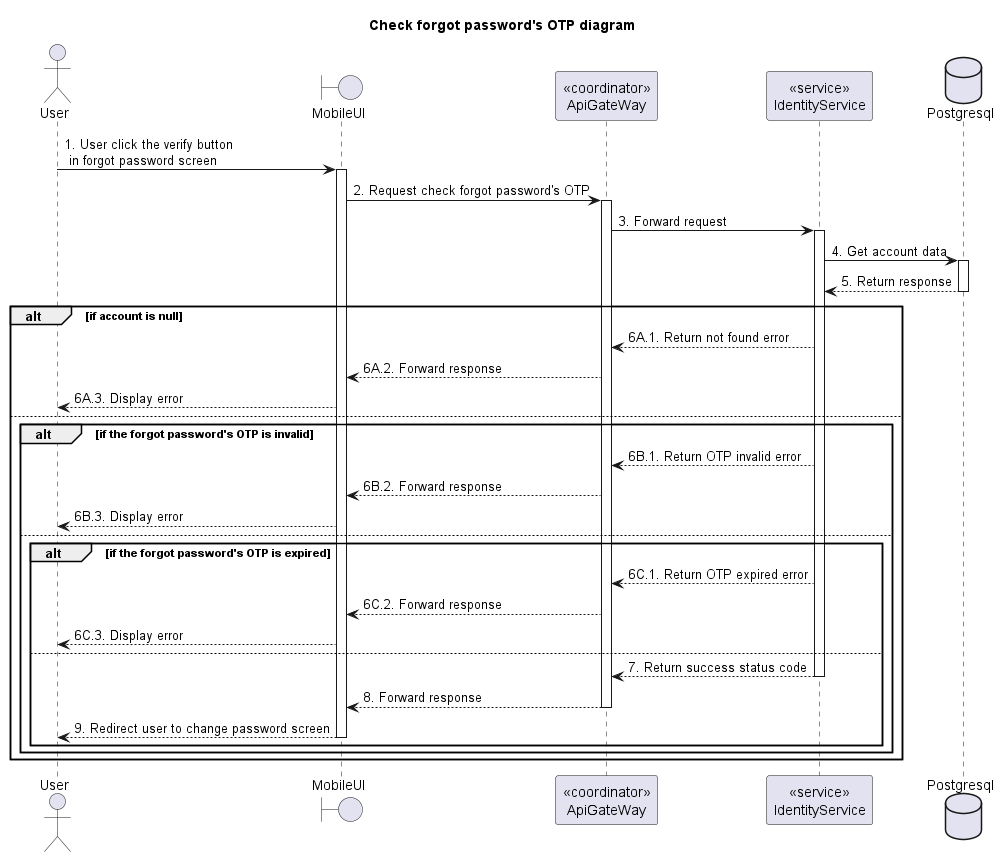

The diagram above was rendered by PlantUML. Its source (embedded in the PNG):
@startuml Sequence
title "Check forgot password's OTP diagram"

<style>
  sequenceDiagram {
    reference {
      BackGroundColor white
    }
}
</style>

actor User
boundary MobileUI
participant "<<coordinator>>\nApiGateWay" as ApiGateway
participant "<<service>>\nIdentityService" as IdentityService
database Postgresql

User -> MobileUI ++: 1. User click the verify button\n in forgot password screen
MobileUI -> ApiGateway ++: 2. Request check forgot password's OTP

ApiGateway -> IdentityService ++: 3. Forward request
IdentityService -> Postgresql ++: 4. Get account data
IdentityService <-- Postgresql --: 5. Return response

alt if account is null
  ApiGateway <-- IdentityService: 6A.1. Return not found error
  MobileUI <-- ApiGateway: 6A.2. Forward response
  User <-- MobileUI: 6A.3. Display error
else
  alt if the forgot password's OTP is invalid
    ApiGateway <-- IdentityService: 6B.1. Return OTP invalid error
    MobileUI <-- ApiGateway: 6B.2. Forward response
    User <-- MobileUI: 6B.3. Display error
  else
    alt if the forgot password's OTP is expired
      ApiGateway <-- IdentityService: 6C.1. Return OTP expired error
      MobileUI <-- ApiGateway: 6C.2. Forward response
      User <-- MobileUI: 6C.3. Display error
    else
      ApiGateway <-- IdentityService --: 7. Return success status code
      MobileUI <-- ApiGateway --: 8. Forward response
      User <-- MobileUI --: 9. Redirect user to change password screen
    end
  end
end

@enduml